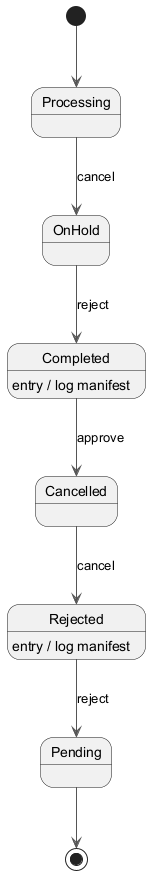

The diagram above was rendered by PlantUML. Its source (embedded in the PNG):
@startuml
skinparam monochrome true
skinparam ArrowColor #555555
[*] --> Processing
Processing --> OnHold : cancel
OnHold --> Completed : reject
Completed --> Cancelled : approve
Completed : entry / log manifest
Cancelled --> Rejected : cancel
Rejected --> Pending : reject
Rejected : entry / log manifest
Pending --> [*]
@enduml